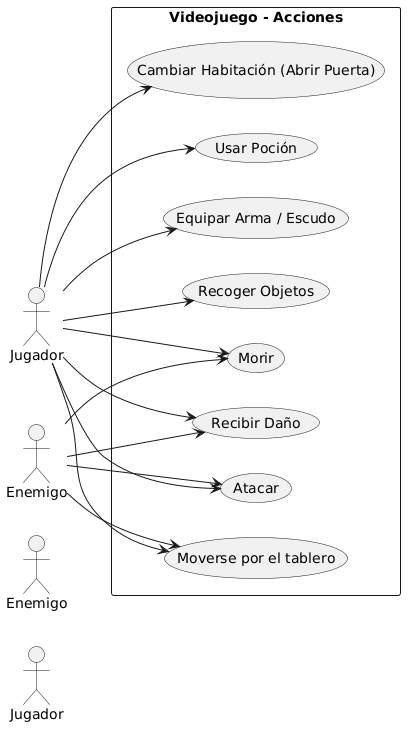

The diagram above was rendered by PlantUML. Its source (embedded in the PNG):
@startuml
left to right direction
skinparam packageStyle rectangle

actor Player as "Jugador"
actor Enemy as "Enemigo"

package "Videojuego - Acciones" {
    usecase "Moverse por el tablero" as UC_Mover
    usecase "Atacar" as UC_Atacar
    usecase "Recibir Daño" as UC_RecibirDano
    usecase "Morir" as UC_Morir
    
    usecase "Recoger Objetos" as UC_Recoger
    usecase "Equipar Arma / Escudo" as UC_Equipar
    usecase "Usar Poción" as UC_Pocion
    usecase "Cambiar Habitación (Abrir Puerta)" as UC_Abrir
}

' Relaciones del Player
Jugador --> UC_Mover
Jugador --> UC_Atacar
Jugador --> UC_RecibirDano
Jugador --> UC_Morir
Jugador --> UC_Recoger
Jugador --> UC_Equipar
Jugador --> UC_Pocion
Jugador --> UC_Abrir

' Relaciones del Enemy
Enemigo --> UC_Mover
Enemigo --> UC_Atacar
Enemigo --> UC_RecibirDano
Enemigo --> UC_Morir
@enduml